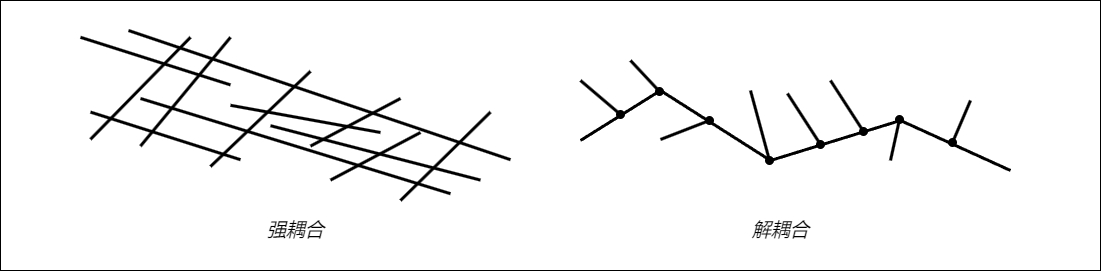

The diagram above was exported from draw.io. Its source (the exported page's mxGraphModel, read from the mxfile embedded in the PNG):
<mxGraphModel dx="2307" dy="1296" grid="1" gridSize="10" guides="1" tooltips="1" connect="1" arrows="1" fold="1" page="1" pageScale="1" pageWidth="1200" pageHeight="1920" background="#ffffff" math="0" shadow="0">
  <root>
    <mxCell id="0" />
    <mxCell id="1" parent="0" />
    <mxCell id="4" value="" style="rounded=0;whiteSpace=wrap;html=1;fillColor=none;" vertex="1" parent="1">
      <mxGeometry x="-30" y="270" width="1100" height="270" as="geometry" />
    </mxCell>
    <mxCell id="16" value="强耦合" style="text;html=1;align=center;verticalAlign=middle;resizable=0;points=[];autosize=1;strokeColor=none;fillColor=none;fontColor=#000000;fontSize=19;fontStyle=2" vertex="1" parent="1">
      <mxGeometry x="225" y="480" width="80" height="40" as="geometry" />
    </mxCell>
    <mxCell id="17" value="" style="endArrow=none;html=1;strokeColor=#000000;strokeWidth=3;rounded=0;" edge="1" parent="1">
      <mxGeometry width="50" height="50" relative="1" as="geometry">
        <mxPoint x="980" y="440" as="sourcePoint" />
        <mxPoint x="550" y="410" as="targetPoint" />
        <Array as="points">
          <mxPoint x="870" y="390" />
          <mxPoint x="740" y="430" />
          <mxPoint x="630" y="360" />
        </Array>
      </mxGeometry>
    </mxCell>
    <mxCell id="18" value="" style="endArrow=oval;html=1;rounded=0;strokeColor=#000000;strokeWidth=3;fontSize=19;fontColor=#000000;endFill=1;" edge="1" parent="1">
      <mxGeometry width="50" height="50" relative="1" as="geometry">
        <mxPoint x="550" y="350" as="sourcePoint" />
        <mxPoint x="590" y="384" as="targetPoint" />
      </mxGeometry>
    </mxCell>
    <mxCell id="19" value="" style="endArrow=oval;html=1;rounded=0;strokeColor=#000000;strokeWidth=3;fontSize=19;fontColor=#000000;endFill=1;" edge="1" parent="1">
      <mxGeometry width="50" height="50" relative="1" as="geometry">
        <mxPoint x="600" y="330" as="sourcePoint" />
        <mxPoint x="629" y="361" as="targetPoint" />
      </mxGeometry>
    </mxCell>
    <mxCell id="20" value="" style="endArrow=oval;html=1;rounded=0;strokeColor=#000000;strokeWidth=3;fontSize=19;fontColor=#000000;endFill=1;" edge="1" parent="1">
      <mxGeometry width="50" height="50" relative="1" as="geometry">
        <mxPoint x="630" y="409" as="sourcePoint" />
        <mxPoint x="679" y="390" as="targetPoint" />
      </mxGeometry>
    </mxCell>
    <mxCell id="21" value="" style="endArrow=oval;html=1;rounded=0;strokeColor=#000000;strokeWidth=3;fontSize=19;fontColor=#000000;endFill=1;" edge="1" parent="1">
      <mxGeometry width="50" height="50" relative="1" as="geometry">
        <mxPoint x="720" y="360" as="sourcePoint" />
        <mxPoint x="739" y="430" as="targetPoint" />
      </mxGeometry>
    </mxCell>
    <mxCell id="22" value="" style="endArrow=oval;html=1;rounded=0;strokeColor=#000000;strokeWidth=3;fontSize=19;fontColor=#000000;endFill=1;" edge="1" parent="1">
      <mxGeometry width="50" height="50" relative="1" as="geometry">
        <mxPoint x="757" y="363" as="sourcePoint" />
        <mxPoint x="790" y="414" as="targetPoint" />
      </mxGeometry>
    </mxCell>
    <mxCell id="23" value="" style="endArrow=oval;html=1;rounded=0;strokeColor=#000000;strokeWidth=3;fontSize=19;fontColor=#000000;endFill=1;" edge="1" parent="1">
      <mxGeometry width="50" height="50" relative="1" as="geometry">
        <mxPoint x="800" y="350" as="sourcePoint" />
        <mxPoint x="833" y="401" as="targetPoint" />
      </mxGeometry>
    </mxCell>
    <mxCell id="24" value="" style="endArrow=oval;html=1;rounded=0;strokeColor=#000000;strokeWidth=3;fontSize=19;fontColor=#000000;endFill=1;" edge="1" parent="1">
      <mxGeometry width="50" height="50" relative="1" as="geometry">
        <mxPoint x="860" y="430" as="sourcePoint" />
        <mxPoint x="869" y="389" as="targetPoint" />
      </mxGeometry>
    </mxCell>
    <mxCell id="25" value="" style="endArrow=oval;html=1;rounded=0;strokeColor=#000000;strokeWidth=3;fontSize=19;fontColor=#000000;endFill=1;" edge="1" parent="1">
      <mxGeometry width="50" height="50" relative="1" as="geometry">
        <mxPoint x="940" y="370" as="sourcePoint" />
        <mxPoint x="922" y="412" as="targetPoint" />
      </mxGeometry>
    </mxCell>
    <mxCell id="26" value="解耦合" style="text;html=1;align=center;verticalAlign=middle;resizable=0;points=[];autosize=1;strokeColor=none;fillColor=none;fontColor=#000000;fontSize=19;fontStyle=2" vertex="1" parent="1">
      <mxGeometry x="710" y="480" width="80" height="40" as="geometry" />
    </mxCell>
    <mxCell id="27" value="" style="group" vertex="1" connectable="0" parent="1">
      <mxGeometry x="50" y="300" width="430" height="170" as="geometry" />
    </mxCell>
    <mxCell id="2" value="" style="endArrow=none;html=1;strokeColor=#000000;strokeWidth=3;" edge="1" parent="27">
      <mxGeometry width="50" height="50" relative="1" as="geometry">
        <mxPoint x="430" y="129.2" as="sourcePoint" />
        <mxPoint x="48" as="targetPoint" />
      </mxGeometry>
    </mxCell>
    <mxCell id="5" value="" style="endArrow=none;html=1;strokeColor=#000000;strokeWidth=3;" edge="1" parent="27">
      <mxGeometry width="50" height="50" relative="1" as="geometry">
        <mxPoint x="150" y="54.4" as="sourcePoint" />
        <mxPoint y="6.8" as="targetPoint" />
      </mxGeometry>
    </mxCell>
    <mxCell id="6" value="" style="endArrow=none;html=1;strokeColor=#000000;strokeWidth=3;" edge="1" parent="27">
      <mxGeometry width="50" height="50" relative="1" as="geometry">
        <mxPoint x="160" y="129.19999999999985" as="sourcePoint" />
        <mxPoint x="10" y="81.59999999999985" as="targetPoint" />
      </mxGeometry>
    </mxCell>
    <mxCell id="7" value="" style="endArrow=none;html=1;strokeColor=#000000;strokeWidth=3;" edge="1" parent="27">
      <mxGeometry width="50" height="50" relative="1" as="geometry">
        <mxPoint x="300" y="102" as="sourcePoint" />
        <mxPoint x="150" y="74.8" as="targetPoint" />
      </mxGeometry>
    </mxCell>
    <mxCell id="8" value="" style="endArrow=none;html=1;strokeColor=#000000;strokeWidth=3;" edge="1" parent="27">
      <mxGeometry width="50" height="50" relative="1" as="geometry">
        <mxPoint x="370" y="163.2" as="sourcePoint" />
        <mxPoint x="60" y="67.99999999999986" as="targetPoint" />
      </mxGeometry>
    </mxCell>
    <mxCell id="9" value="" style="endArrow=none;html=1;strokeColor=#000000;strokeWidth=3;" edge="1" parent="27">
      <mxGeometry width="50" height="50" relative="1" as="geometry">
        <mxPoint x="400" y="149.6" as="sourcePoint" />
        <mxPoint x="190" y="95.19999999999985" as="targetPoint" />
      </mxGeometry>
    </mxCell>
    <mxCell id="10" value="" style="endArrow=none;html=1;strokeColor=#000000;strokeWidth=3;" edge="1" parent="27">
      <mxGeometry width="50" height="50" relative="1" as="geometry">
        <mxPoint x="320" y="170" as="sourcePoint" />
        <mxPoint x="410" y="81.6" as="targetPoint" />
      </mxGeometry>
    </mxCell>
    <mxCell id="11" value="" style="endArrow=none;html=1;strokeColor=#000000;strokeWidth=3;" edge="1" parent="27">
      <mxGeometry width="50" height="50" relative="1" as="geometry">
        <mxPoint x="250" y="149.6" as="sourcePoint" />
        <mxPoint x="340" y="101.99999999999986" as="targetPoint" />
      </mxGeometry>
    </mxCell>
    <mxCell id="12" value="" style="endArrow=none;html=1;strokeColor=#000000;strokeWidth=3;" edge="1" parent="27">
      <mxGeometry width="50" height="50" relative="1" as="geometry">
        <mxPoint x="230" y="115.59999999999985" as="sourcePoint" />
        <mxPoint x="320" y="67.99999999999986" as="targetPoint" />
      </mxGeometry>
    </mxCell>
    <mxCell id="13" value="" style="endArrow=none;html=1;strokeColor=#000000;strokeWidth=3;" edge="1" parent="27">
      <mxGeometry width="50" height="50" relative="1" as="geometry">
        <mxPoint x="130" y="135.99999999999986" as="sourcePoint" />
        <mxPoint x="230" y="40.8" as="targetPoint" />
      </mxGeometry>
    </mxCell>
    <mxCell id="14" value="" style="endArrow=none;html=1;strokeColor=#000000;strokeWidth=3;" edge="1" parent="27">
      <mxGeometry width="50" height="50" relative="1" as="geometry">
        <mxPoint x="60" y="115.59999999999985" as="sourcePoint" />
        <mxPoint x="150" y="6.8" as="targetPoint" />
      </mxGeometry>
    </mxCell>
    <mxCell id="15" value="" style="endArrow=none;html=1;strokeColor=#000000;strokeWidth=3;" edge="1" parent="27">
      <mxGeometry width="50" height="50" relative="1" as="geometry">
        <mxPoint x="10" y="108.79999999999986" as="sourcePoint" />
        <mxPoint x="110" y="6.8" as="targetPoint" />
      </mxGeometry>
    </mxCell>
  </root>
</mxGraphModel>